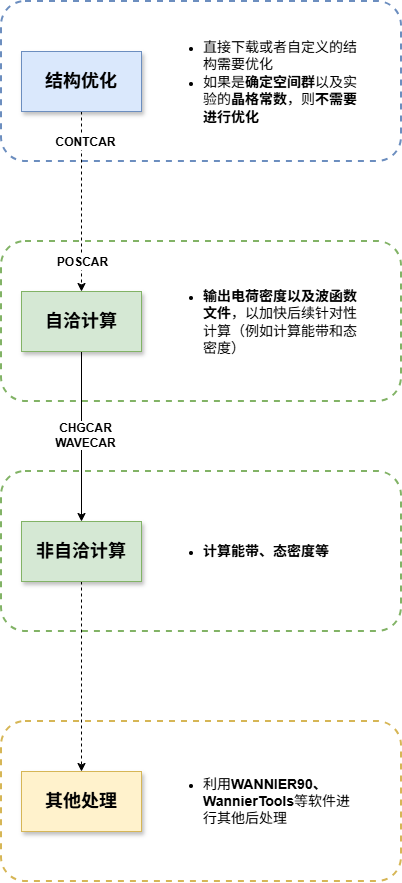

The diagram above was exported from draw.io. Its source (the exported page's mxGraphModel, read from the mxfile embedded in the PNG):
<mxGraphModel dx="933" dy="701" grid="1" gridSize="10" guides="1" tooltips="1" connect="1" arrows="1" fold="1" page="1" pageScale="1" pageWidth="827" pageHeight="1169" math="0" shadow="0">
  <root>
    <mxCell id="0" />
    <mxCell id="1" parent="0" />
    <mxCell id="9jEcKP0y2EPCWCNa0rfK-44" parent="1" style="rounded=1;whiteSpace=wrap;html=1;fillColor=default;strokeColor=#82B366;strokeWidth=2;shadow=0;dashed=1;" value="" vertex="1">
      <mxGeometry height="160" width="400" x="120" y="320" as="geometry" />
    </mxCell>
    <mxCell id="9jEcKP0y2EPCWCNa0rfK-39" parent="1" style="rounded=1;whiteSpace=wrap;html=1;fillColor=default;strokeColor=#6C8EBF;strokeWidth=2;shadow=0;dashed=1;" value="" vertex="1">
      <mxGeometry height="160" width="400" x="120" y="80" as="geometry" />
    </mxCell>
    <mxCell id="9jEcKP0y2EPCWCNa0rfK-45" parent="1" style="rounded=1;whiteSpace=wrap;html=1;fillColor=default;strokeColor=#82B366;strokeWidth=2;shadow=0;dashed=1;" value="" vertex="1">
      <mxGeometry height="160" width="400" x="120" y="550" as="geometry" />
    </mxCell>
    <mxCell id="9jEcKP0y2EPCWCNa0rfK-46" parent="1" style="rounded=1;whiteSpace=wrap;html=1;fillColor=default;strokeColor=#D6B656;strokeWidth=2;shadow=0;dashed=1;" value="" vertex="1">
      <mxGeometry height="160" width="400" x="120" y="800" as="geometry" />
    </mxCell>
    <mxCell id="9jEcKP0y2EPCWCNa0rfK-12" edge="1" parent="1" source="9jEcKP0y2EPCWCNa0rfK-1" style="edgeStyle=orthogonalEdgeStyle;rounded=0;orthogonalLoop=1;jettySize=auto;html=1;exitX=0.5;exitY=1;exitDx=0;exitDy=0;entryX=0.5;entryY=0;entryDx=0;entryDy=0;dashed=1;flowAnimation=0;" target="9jEcKP0y2EPCWCNa0rfK-6">
      <mxGeometry relative="1" as="geometry" />
    </mxCell>
    <mxCell id="9jEcKP0y2EPCWCNa0rfK-47" connectable="0" parent="9jEcKP0y2EPCWCNa0rfK-12" style="edgeLabel;html=1;align=center;verticalAlign=middle;resizable=0;points=[];" value="&lt;span style=&quot;font-size: 12px;&quot;&gt;&lt;b&gt;POSCAR&lt;/b&gt;&lt;/span&gt;" vertex="1">
      <mxGeometry relative="1" x="0.0001" y="3" as="geometry">
        <mxPoint x="-3" y="60" as="offset" />
      </mxGeometry>
    </mxCell>
    <mxCell id="9jEcKP0y2EPCWCNa0rfK-35" connectable="0" parent="9jEcKP0y2EPCWCNa0rfK-12" style="edgeLabel;html=1;align=center;verticalAlign=middle;resizable=0;points=[];" value="&lt;b&gt;&lt;font style=&quot;font-size: 12px;&quot;&gt;CONTCAR&lt;/font&gt;&lt;/b&gt;" vertex="1">
      <mxGeometry relative="1" x="0.0001" y="3" as="geometry">
        <mxPoint y="-60" as="offset" />
      </mxGeometry>
    </mxCell>
    <mxCell id="9jEcKP0y2EPCWCNa0rfK-1" parent="1" style="rounded=0;whiteSpace=wrap;html=1;strokeWidth=1;fillColor=#dae8fc;strokeColor=#6c8ebf;shadow=1;glass=0;" value="&lt;h2&gt;结构优化&lt;/h2&gt;" vertex="1">
      <mxGeometry height="60" width="120" x="140" y="130" as="geometry" />
    </mxCell>
    <mxCell id="9jEcKP0y2EPCWCNa0rfK-13" edge="1" parent="1" source="9jEcKP0y2EPCWCNa0rfK-6" style="edgeStyle=orthogonalEdgeStyle;rounded=0;orthogonalLoop=1;jettySize=auto;html=1;entryX=0.5;entryY=0;entryDx=0;entryDy=0;exitX=0.5;exitY=1;exitDx=0;exitDy=0;" target="9jEcKP0y2EPCWCNa0rfK-7">
      <mxGeometry relative="1" as="geometry">
        <mxPoint x="260" y="480" as="sourcePoint" />
      </mxGeometry>
    </mxCell>
    <mxCell id="9jEcKP0y2EPCWCNa0rfK-38" connectable="0" parent="9jEcKP0y2EPCWCNa0rfK-13" style="edgeLabel;html=1;align=center;verticalAlign=middle;resizable=0;points=[];labelBackgroundColor=default;" value="&lt;b&gt;&lt;font style=&quot;font-size: 12px;&quot;&gt;CHGCAR&lt;/font&gt;&lt;/b&gt;&lt;div&gt;&lt;b&gt;&lt;font style=&quot;font-size: 12px;&quot;&gt;WAVECAR&lt;/font&gt;&lt;/b&gt;&lt;/div&gt;" vertex="1">
      <mxGeometry relative="1" x="-0.0162" y="3" as="geometry">
        <mxPoint as="offset" />
      </mxGeometry>
    </mxCell>
    <mxCell id="9jEcKP0y2EPCWCNa0rfK-6" parent="1" style="rounded=0;whiteSpace=wrap;html=1;strokeWidth=1;fillColor=#d5e8d4;strokeColor=#82b366;shadow=1;" value="&lt;h2&gt;自洽计算&lt;/h2&gt;" vertex="1">
      <mxGeometry height="60" width="120" x="140" y="370" as="geometry" />
    </mxCell>
    <mxCell id="9jEcKP0y2EPCWCNa0rfK-14" edge="1" parent="1" source="9jEcKP0y2EPCWCNa0rfK-7" style="edgeStyle=orthogonalEdgeStyle;rounded=0;orthogonalLoop=1;jettySize=auto;html=1;entryX=0.5;entryY=0;entryDx=0;entryDy=0;dashed=1;exitX=0.5;exitY=1;exitDx=0;exitDy=0;" target="9jEcKP0y2EPCWCNa0rfK-8">
      <mxGeometry relative="1" as="geometry">
        <mxPoint x="270" y="740" as="sourcePoint" />
      </mxGeometry>
    </mxCell>
    <mxCell id="9jEcKP0y2EPCWCNa0rfK-7" parent="1" style="rounded=0;whiteSpace=wrap;html=1;strokeWidth=1;fillColor=#d5e8d4;strokeColor=#82b366;shadow=1;" value="&lt;h2&gt;非自洽计算&lt;/h2&gt;" vertex="1">
      <mxGeometry height="60" width="120" x="140" y="600" as="geometry" />
    </mxCell>
    <mxCell id="9jEcKP0y2EPCWCNa0rfK-8" parent="1" style="rounded=0;whiteSpace=wrap;html=1;strokeWidth=1;fillColor=#fff2cc;strokeColor=#d6b656;shadow=1;" value="&lt;h2&gt;其他处理&lt;/h2&gt;" vertex="1">
      <mxGeometry height="60" width="120" x="140" y="850" as="geometry" />
    </mxCell>
    <mxCell id="9jEcKP0y2EPCWCNa0rfK-26" parent="1" style="text;html=1;strokeColor=none;fillColor=none;align=left;verticalAlign=middle;rounded=0;horizontal=1;labelBackgroundColor=none;labelBorderColor=none;textShadow=0;whiteSpace=wrap;" value="&lt;ul&gt;&lt;li&gt;&lt;span style=&quot;color: light-dark(rgb(0, 0, 0), rgb(255, 255, 255));&quot;&gt;&lt;font style=&quot;font-size: 14px;&quot; face=&quot;思源&quot;&gt;直接下载或者自定义的结构需要优化&lt;/font&gt;&lt;/span&gt;&lt;/li&gt;&lt;li&gt;&lt;font style=&quot;color: rgb(0, 0, 0); font-size: 14px;&quot; face=&quot;思源&quot;&gt;如果是&lt;b style=&quot;&quot;&gt;确定空间群&lt;/b&gt;以及实验的&lt;b style=&quot;&quot;&gt;晶格常数&lt;/b&gt;，则&lt;b style=&quot;&quot;&gt;不需要进行优化&lt;/b&gt;&lt;/font&gt;&lt;/li&gt;&lt;/ul&gt;" vertex="1">
      <mxGeometry height="160" width="200" x="280" y="80" as="geometry" />
    </mxCell>
    <mxCell id="9jEcKP0y2EPCWCNa0rfK-50" parent="1" style="text;html=1;strokeColor=none;fillColor=none;align=left;verticalAlign=middle;rounded=0;horizontal=1;labelBackgroundColor=none;labelBorderColor=none;textShadow=0;whiteSpace=wrap;" value="&lt;div&gt;&lt;ul&gt;&lt;li&gt;&lt;font face=&quot;思源&quot;&gt;&lt;span style=&quot;font-size: 14px;&quot;&gt;&lt;b&gt;输出电荷密度以及波函数文件&lt;/b&gt;，以加快后续针对性计算（例如计算能带和态密度）&lt;/span&gt;&lt;/font&gt;&lt;/li&gt;&lt;/ul&gt;&lt;/div&gt;" vertex="1">
      <mxGeometry height="160" width="200" x="280" y="320" as="geometry" />
    </mxCell>
    <mxCell id="9jEcKP0y2EPCWCNa0rfK-51" parent="1" style="text;html=1;strokeColor=none;fillColor=none;align=left;verticalAlign=middle;rounded=0;horizontal=1;labelBackgroundColor=none;labelBorderColor=none;textShadow=0;whiteSpace=wrap;" value="&lt;ul&gt;&lt;li&gt;&lt;b&gt;&lt;font style=&quot;font-size: 14px;&quot;&gt;计算能带、态密度等&lt;/font&gt;&lt;/b&gt;&lt;/li&gt;&lt;/ul&gt;" vertex="1">
      <mxGeometry height="160" width="200" x="280" y="550" as="geometry" />
    </mxCell>
    <mxCell id="9jEcKP0y2EPCWCNa0rfK-52" parent="1" style="text;html=1;strokeColor=none;fillColor=none;align=left;verticalAlign=middle;rounded=0;horizontal=1;labelBackgroundColor=none;labelBorderColor=none;textShadow=0;whiteSpace=wrap;" value="&lt;ul&gt;&lt;li&gt;&lt;span style=&quot;font-size: 14px;&quot;&gt;利用&lt;b&gt;WANNIER90、WannierTools&lt;/b&gt;等软件进行其他后处理&lt;/span&gt;&lt;/li&gt;&lt;/ul&gt;" vertex="1">
      <mxGeometry height="160" width="200" x="280" y="800" as="geometry" />
    </mxCell>
  </root>
</mxGraphModel>